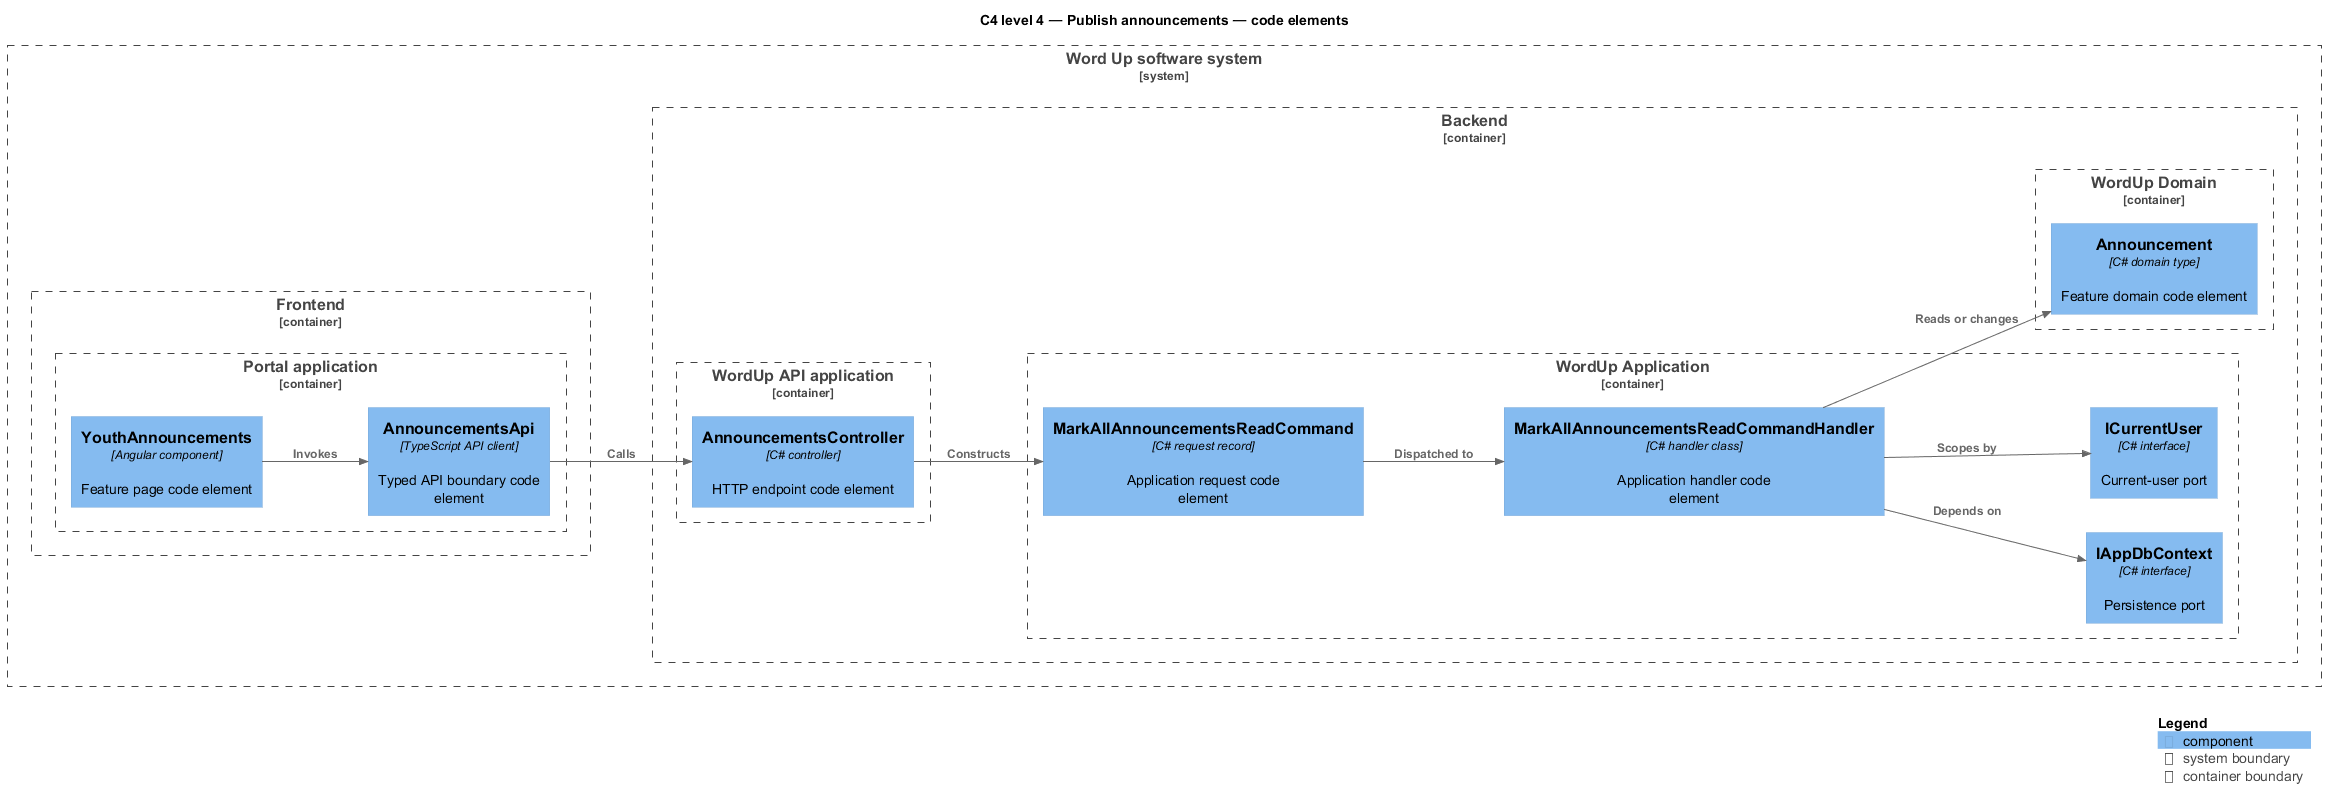

The diagram above was rendered by PlantUML. Its source (embedded in the PNG):
@startuml
!include <C4/C4_Component>
LAYOUT_LEFT_RIGHT()
title C4 level 4 — Publish announcements — code elements
System_Boundary(wordup, "Word Up software system") {
  Container_Boundary(frontend, "Frontend") {
    Container_Boundary(frontend_app, "Portal application") {
      Component(page, "YouthAnnouncements", "Angular component", "Feature page code element")
      Component(client, "AnnouncementsApi", "TypeScript API client", "Typed API boundary code element")
    }
  }
  Container_Boundary(backend, "Backend") {
    Container_Boundary(api_app, "WordUp API application") {
      Component(controller, "AnnouncementsController", "C# controller", "HTTP endpoint code element")
    }
    Container_Boundary(application, "WordUp Application") {
      Component(request, "MarkAllAnnouncementsReadCommand", "C# request record", "Application request code element")
      Component(handler, "MarkAllAnnouncementsReadCommandHandler", "C# handler class", "Application handler code element")
      Component(dbport, "IAppDbContext", "C# interface", "Persistence port")
      Component(current, "ICurrentUser", "C# interface", "Current-user port")
    }
    Container_Boundary(domain, "WordUp Domain") {
      Component(entity, "Announcement", "C# domain type", "Feature domain code element")
    }
  }
}
Rel(page, client, "Invokes")
Rel(client, controller, "Calls")
Rel(controller, request, "Constructs")
Rel(request, handler, "Dispatched to")
Rel(handler, dbport, "Depends on")
Rel(handler, current, "Scopes by")
Rel(handler, entity, "Reads or changes")
SHOW_LEGEND()
@enduml